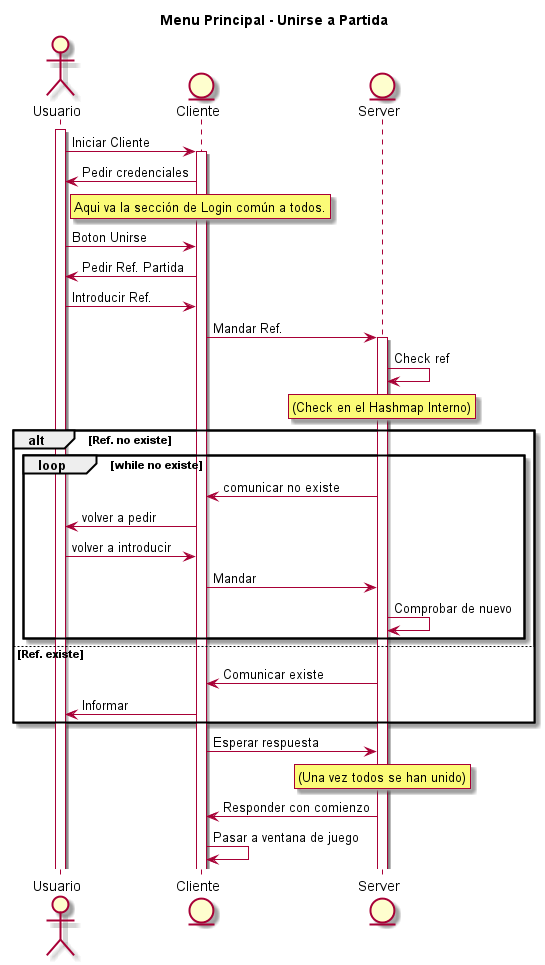

The diagram above was rendered by PlantUML. Its source (embedded in the PNG):
@startuml
title Menu Principal - Unirse a Partida

actor Usuario
entity Cliente
entity Server

activate Usuario
Usuario->Cliente: Iniciar Cliente
activate Cliente
Cliente->Usuario: Pedir credenciales

rnote right of Usuario: Aqui va la sección de Login común a todos.
Usuario->Cliente: Boton Unirse
Cliente->Usuario: Pedir Ref. Partida
Usuario->Cliente: Introducir Ref.
Cliente->Server: Mandar Ref.
activate Server
Server->Server: Check ref
rnote over Server: (Check en el Hashmap Interno)

alt Ref. no existe
loop while no existe
Server->Cliente: comunicar no existe
Cliente->Usuario: volver a pedir
Usuario->Cliente: volver a introducir
Cliente->Server: Mandar
Server->Server: Comprobar de nuevo
end
else Ref. existe
Server->Cliente: Comunicar existe
Cliente->Usuario: Informar
end
Cliente->Server: Esperar respuesta
rnote over Server: (Una vez todos se han unido)
Server->Cliente: Responder con comienzo
Cliente->Cliente: Pasar a ventana de juego
@enduml